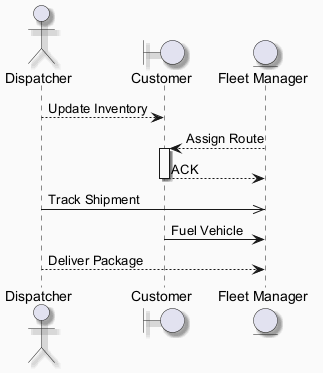

The diagram above was rendered by PlantUML. Its source (embedded in the PNG):
@startuml
skinparam backgroundColor #FAFAFA
skinparam classBackgroundColor #FFF3E0
skinparam classBorderColor #E65100
skinparam shadowing true
actor "Dispatcher" as D
boundary "Customer" as C
entity "Fleet Manager" as FM
D --> C : Update Inventory
FM --> C : Assign Route
activate C
C --> FM : ACK
deactivate C
D ->> FM : Track Shipment
C -> FM : Fuel Vehicle
D --> FM : Deliver Package
@enduml